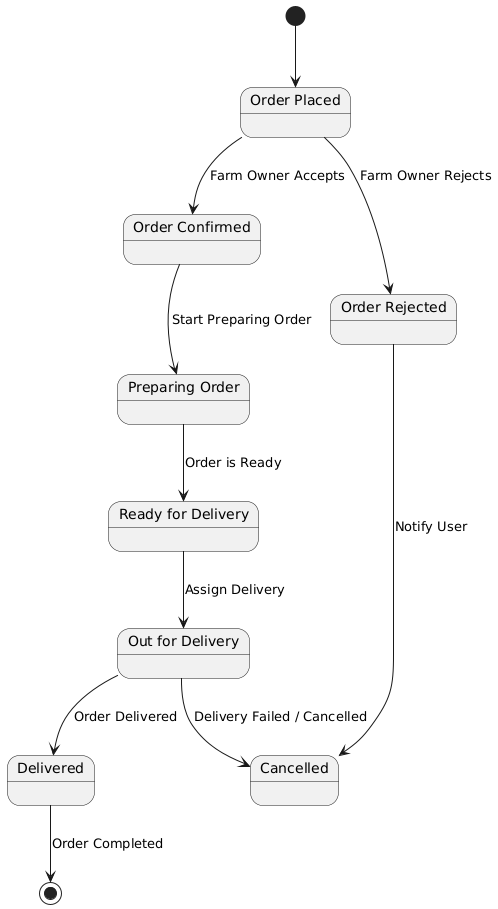

The diagram above was rendered by PlantUML. Its source (embedded in the PNG):
@startuml
state "Order Placed" as placed
state "Order Confirmed" as confirmed
state "Order Rejected" as rejected
state "Preparing Order" as preparing
state "Ready for Delivery" as ready
state "Out for Delivery" as delivering
state "Delivered" as delivered
state "Cancelled" as cancelled

[*] --> placed
placed --> confirmed : Farm Owner Accepts
placed --> rejected : Farm Owner Rejects

confirmed --> preparing : Start Preparing Order
preparing --> ready : Order is Ready
ready --> delivering : Assign Delivery
delivering --> delivered : Order Delivered
delivering --> cancelled : Delivery Failed / Cancelled

rejected --> cancelled : Notify User
delivered --> [*] : Order Completed
@enduml